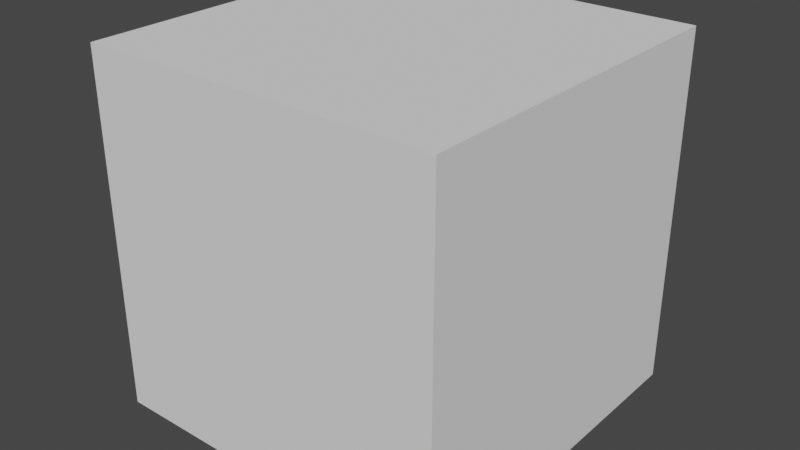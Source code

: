 # Source: tile_purple.blend  (saved by Blender 3.2.14; exported with 4.5.12 LTS)
import bpy
from mathutils import Matrix  # noqa: F401  (used for matrix-valued properties, if any)

bpy.ops.wm.read_factory_settings(use_empty=True)
scene = bpy.context.scene
scene.name = 'Scene'

# ---- collections
col_collection_1 = bpy.data.collections.new('Collection 1'); scene.collection.children.link(col_collection_1)

# ---- world
world_world = bpy.data.worlds.new('World'); scene.world = world_world
world_world.use_nodes = True; world_world.node_tree.nodes.clear()
_N = world_world.node_tree.nodes; _L = world_world.node_tree.links
n0 = _N.new('ShaderNodeOutputWorld'); n0.name = 'World Output'; n0.location = (300, 300)
n1 = _N.new('ShaderNodeBackground'); n1.name = 'Background'; n1.location = (10, 300)
n1.inputs[0].default_value = (0.05088, 0.05088, 0.05088, 1.0)
_L.new(n1.outputs[0], n0.inputs[0])
n0.is_active_output = True
world_world.color = (0.05088, 0.05088, 0.05088)
world_world.use_sun_shadow = False
world_world.sun_shadow_jitter_overblur = 0.0

# ---- meshes
me_cube = bpy.data.meshes.new('Cube')
me_cube.from_pydata([(-0.5, -0.5, -0.5), (-0.5, -0.5, 0.5), (-0.5, 0.5, -0.5), (-0.5, 0.5, 0.5), (0.5, -0.5, -0.5), (0.5, -0.5, 0.5), (0.5, 0.5, -0.5), (0.5, 0.5, 0.5)], [], [(0, 1, 3, 2), (2, 3, 7, 6), (6, 7, 5, 4), (4, 5, 1, 0), (2, 6, 4, 0), (7, 3, 1, 5)])
me_cube.update()
me_cylinder = bpy.data.meshes.new('Cylinder')
me_cylinder.from_pydata([(0.0, 0.0, 0.0), (0.0, 0.0, 0.0001), (0.0, 0.5, 0.0), (0.0, 0.5, 0.0001), (0.433, 0.25, 0.0), (0.433, 0.25, 0.0001), (0.433, -0.25, 0.0), (0.433, -0.25, 0.0001), (-4.371e-08, -0.5, 0.0), (-4.371e-08, -0.5, 0.0001), (-0.433, -0.25, 0.0), (-0.433, -0.25, 0.0001), (-0.433, 0.25, 0.0), (-0.433, 0.25, 0.0001)], [], [(0, 2, 4), (1, 5, 3), (2, 3, 5, 4), (0, 4, 6), (1, 7, 5), (4, 5, 7, 6), (0, 6, 8), (1, 9, 7), (6, 7, 9, 8), (0, 8, 10), (1, 11, 9), (8, 9, 11, 10), (0, 10, 12), (1, 13, 11), (10, 11, 13, 12), (0, 12, 2), (1, 3, 13), (12, 13, 3, 2)])
_ca = me_cylinder.color_attributes.new('Col', 'BYTE_COLOR', 'CORNER')
_ca.data.foreach_set('color', [0.2346, 0.2582, 0.624, 1.0, 0.2346, 0.2582, 0.624, 1.0, 0.2346, 0.2582, 0.624, 1.0, 0.2346, 0.2582, 0.624, 1.0, 0.2346, 0.2582, 0.624, 1.0, 0.2346, 0.2582, 0.624, 1.0, 0.2346, 0.2582, 0.624, 1.0, 0.2346, 0.2582, 0.624, 1.0, 0.2346, 0.2582, 0.624, 1.0, 0.2346, 0.2582, 0.624, 1.0, 0.2346, 0.2582, 0.624, 1.0, 0.2346, 0.2582, 0.624, 1.0, 0.2346, 0.2582, 0.624, 1.0, 0.2346, 0.2582, 0.624, 1.0, 0.2346, 0.2582, 0.624, 1.0, 0.2346, 0.2582, 0.624, 1.0, 0.2346, 0.2582, 0.624, 1.0, 0.2346, 0.2582, 0.624, 1.0, 0.2346, 0.2582, 0.624, 1.0, 0.2346, 0.2582, 0.624, 1.0, 0.2346, 0.2582, 0.624, 1.0, 0.2346, 0.2582, 0.624, 1.0, 0.2346, 0.2582, 0.624, 1.0, 0.2346, 0.2582, 0.624, 1.0, 0.2346, 0.2582, 0.624, 1.0, 0.2346, 0.2582, 0.624, 1.0, 0.2346, 0.2582, 0.624, 1.0, 0.2346, 0.2582, 0.624, 1.0, 0.2346, 0.2582, 0.624, 1.0, 0.2346, 0.2582, 0.624, 1.0, 0.2346, 0.2582, 0.624, 1.0, 0.2346, 0.2582, 0.624, 1.0, 0.2346, 0.2582, 0.624, 1.0, 0.2346, 0.2582, 0.624, 1.0, 0.2346, 0.2582, 0.624, 1.0, 0.2346, 0.2582, 0.624, 1.0, 0.2346, 0.2582, 0.624, 1.0, 0.2346, 0.2582, 0.624, 1.0, 0.2346, 0.2582, 0.624, 1.0, 0.2346, 0.2582, 0.624, 1.0, 0.2346, 0.2582, 0.624, 1.0, 0.2346, 0.2582, 0.624, 1.0, 0.2346, 0.2582, 0.624, 1.0, 0.2346, 0.2582, 0.624, 1.0, 0.2346, 0.2582, 0.624, 1.0, 0.2346, 0.2582, 0.624, 1.0, 0.2346, 0.2582, 0.624, 1.0, 0.2346, 0.2582, 0.624, 1.0, 0.2346, 0.2582, 0.624, 1.0, 0.2346, 0.2582, 0.624, 1.0, 0.2346, 0.2582, 0.624, 1.0, 0.2346, 0.2582, 0.624, 1.0, 0.2346, 0.2582, 0.624, 1.0, 0.2346, 0.2582, 0.624, 1.0, 0.2346, 0.2582, 0.624, 1.0, 0.2346, 0.2582, 0.624, 1.0, 0.2346, 0.2582, 0.624, 1.0, 0.2346, 0.2582, 0.624, 1.0, 0.2346, 0.2582, 0.624, 1.0, 0.2346, 0.2582, 0.624, 1.0])
me_cylinder.use_paint_bone_selection = False
me_cylinder.use_paint_mask_vertex = True
me_cylinder.update()
me_cylinder_001 = bpy.data.meshes.new('Cylinder.001')
me_cylinder_001.from_pydata([(0.0, 0.0, 0.0), (0.0, 0.0, 0.0001), (0.0, 0.5, 0.0), (0.0, 0.5, 0.0001), (0.433, 0.25, 0.0), (0.433, 0.25, 0.0001), (0.433, -0.25, 0.0), (0.433, -0.25, 0.0001), (-4.371e-08, -0.5, 0.0), (-4.371e-08, -0.5, 0.0001), (-0.433, -0.25, 0.0), (-0.433, -0.25, 0.0001), (-0.433, 0.25, 0.0), (-0.433, 0.25, 0.0001)], [], [(0, 2, 4), (1, 5, 3), (2, 3, 5, 4), (0, 4, 6), (1, 7, 5), (4, 5, 7, 6), (0, 6, 8), (1, 9, 7), (6, 7, 9, 8), (0, 8, 10), (1, 11, 9), (8, 9, 11, 10), (0, 10, 12), (1, 13, 11), (10, 11, 13, 12), (0, 12, 2), (1, 3, 13), (12, 13, 3, 2)])
_ca = me_cylinder_001.color_attributes.new('Col', 'BYTE_COLOR', 'CORNER')
_ca.data.foreach_set('color', [0.4287, 0.2961, 0.8148, 1.0, 0.4287, 0.2961, 0.8148, 1.0, 0.4287, 0.2961, 0.8148, 1.0, 0.4287, 0.2961, 0.8148, 1.0, 0.4287, 0.2961, 0.8148, 1.0, 0.4287, 0.2961, 0.8148, 1.0, 0.4287, 0.2961, 0.8148, 1.0, 0.4287, 0.2961, 0.8148, 1.0, 0.4287, 0.2961, 0.8148, 1.0, 0.4287, 0.2961, 0.8148, 1.0, 0.4287, 0.2961, 0.8148, 1.0, 0.4287, 0.2961, 0.8148, 1.0, 0.4287, 0.2961, 0.8148, 1.0, 0.4287, 0.2961, 0.8148, 1.0, 0.4287, 0.2961, 0.8148, 1.0, 0.4287, 0.2961, 0.8148, 1.0, 0.4287, 0.2961, 0.8148, 1.0, 0.4287, 0.2961, 0.8148, 1.0, 0.4287, 0.2961, 0.8148, 1.0, 0.4287, 0.2961, 0.8148, 1.0, 0.4287, 0.2961, 0.8148, 1.0, 0.4287, 0.2961, 0.8148, 1.0, 0.4287, 0.2961, 0.8148, 1.0, 0.4287, 0.2961, 0.8148, 1.0, 0.4287, 0.2961, 0.8148, 1.0, 0.4287, 0.2961, 0.8148, 1.0, 0.4287, 0.2961, 0.8148, 1.0, 0.4287, 0.2961, 0.8148, 1.0, 0.4287, 0.2961, 0.8148, 1.0, 0.4287, 0.2961, 0.8148, 1.0, 0.4287, 0.2961, 0.8148, 1.0, 0.4287, 0.2961, 0.8148, 1.0, 0.4287, 0.2961, 0.8148, 1.0, 0.4287, 0.2961, 0.8148, 1.0, 0.4287, 0.2961, 0.8148, 1.0, 0.4287, 0.2961, 0.8148, 1.0, 0.4287, 0.2961, 0.8148, 1.0, 0.4287, 0.2961, 0.8148, 1.0, 0.4287, 0.2961, 0.8148, 1.0, 0.4287, 0.2961, 0.8148, 1.0, 0.4287, 0.2961, 0.8148, 1.0, 0.4287, 0.2961, 0.8148, 1.0, 0.4287, 0.2961, 0.8148, 1.0, 0.4287, 0.2961, 0.8148, 1.0, 0.4287, 0.2961, 0.8148, 1.0, 0.4287, 0.2961, 0.8148, 1.0, 0.4287, 0.2961, 0.8148, 1.0, 0.4287, 0.2961, 0.8148, 1.0, 0.4287, 0.2961, 0.8148, 1.0, 0.4287, 0.2961, 0.8148, 1.0, 0.4287, 0.2961, 0.8148, 1.0, 0.4287, 0.2961, 0.8148, 1.0, 0.4287, 0.2961, 0.8148, 1.0, 0.4287, 0.2961, 0.8148, 1.0, 0.4287, 0.2961, 0.8148, 1.0, 0.4287, 0.2961, 0.8148, 1.0, 0.4287, 0.2961, 0.8148, 1.0, 0.4287, 0.2961, 0.8148, 1.0, 0.4287, 0.2961, 0.8148, 1.0, 0.4287, 0.2961, 0.8148, 1.0])
me_cylinder_001.use_paint_bone_selection = False
me_cylinder_001.use_paint_mask_vertex = True
me_cylinder_001.update()

# ---- objects
ob_0_guide = bpy.data.objects.new('0-guide', me_cube)
ob_1_base = bpy.data.objects.new('1-base', me_cylinder)
ob_2_top = bpy.data.objects.new('2-top', me_cylinder_001)

# ---- transforms, parenting, visibility, modifiers, constraints
ob_0_guide.location = (0.0, 0.0, 0.5)
ob_0_guide.display_type = 'WIRE'
ob_1_base.location = (0.0, 0.0, 0.0)
ob_1_base.lock_scale = (False, False, True)
ob_2_top.location = (0.0, 0.0, 0.0001)
ob_2_top.scale = (0.8, 0.8, 1.0)

# ---- collection membership
col_collection_1.objects.link(ob_0_guide)
col_collection_1.objects.link(ob_1_base)
col_collection_1.objects.link(ob_2_top)

# ---- scene / render settings (as saved in the file)
scene.frame_start = 1; scene.frame_end = 250; scene.frame_set(0)
scene.render.engine = 'BLENDER_EEVEE_NEXT'
scene.cycles.sampling_pattern = 'TABULATED_SOBOL'
scene.cycles.use_light_tree = False
scene.view_settings.view_transform = 'Filmic'
bpy.context.view_layer.update()

# ---- added for rendering (the .blend has no active camera and no usable light): camera, sun
cam_auto = bpy.data.cameras.new('AutoCamera')
cam_auto.lens = 50.0
cam_auto.sensor_width = 36.0
cam_auto.clip_end = 1000.0
ob_auto_camera = bpy.data.objects.new('AutoCamera', cam_auto)
scene.collection.objects.link(ob_auto_camera)
ob_auto_camera.location = (1.60254, -1.92304, 1.78203)
ob_auto_camera.rotation_euler = (1.09748, -7.21219e-08, 0.694738)
scene.camera = ob_auto_camera
light_auto_sun = bpy.data.lights.new('AutoSun', 'SUN')
light_auto_sun.energy = 3.0
light_auto_sun.angle = 0.0523599
ob_auto_sun = bpy.data.objects.new('AutoSun', light_auto_sun)
scene.collection.objects.link(ob_auto_sun)
ob_auto_sun.rotation_euler = (0.872665, 0.174533, 0.523599)
bpy.context.view_layer.update()
